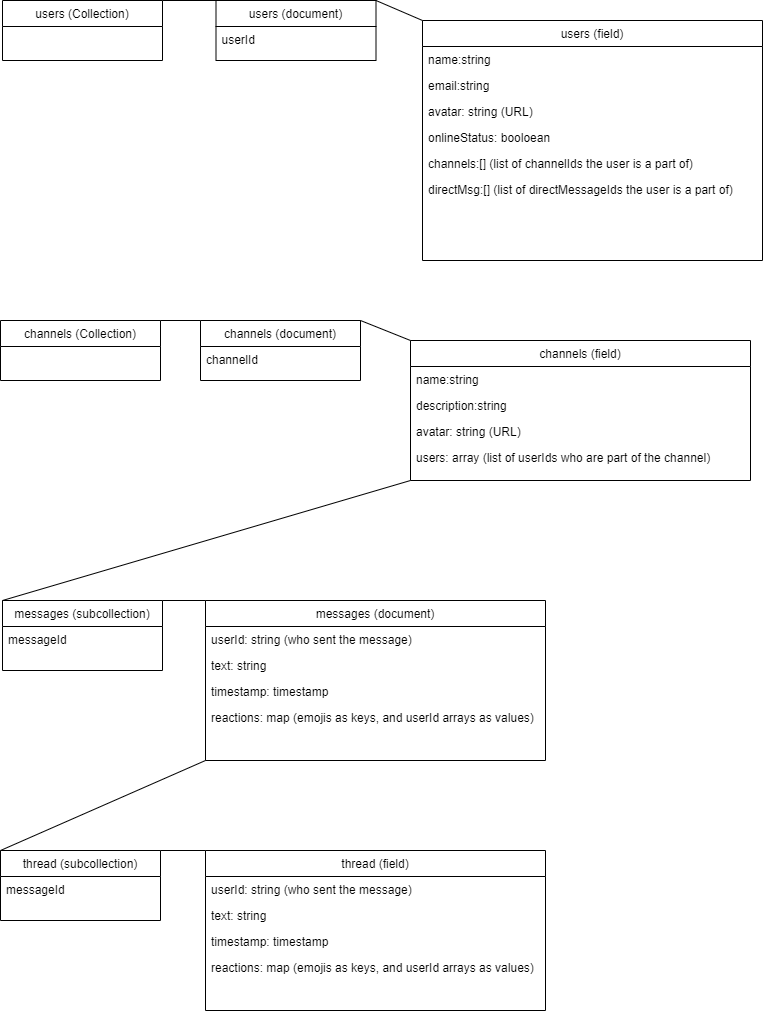

The diagram above was exported from draw.io. Its source (the exported page's mxGraphModel, read from the mxfile embedded in the PNG):
<mxGraphModel dx="3194" dy="1196" grid="1" gridSize="10" guides="1" tooltips="1" connect="1" arrows="1" fold="1" page="1" pageScale="1" pageWidth="827" pageHeight="1169" math="0" shadow="0">
  <root>
    <mxCell id="WIyWlLk6GJQsqaUBKTNV-0" />
    <mxCell id="WIyWlLk6GJQsqaUBKTNV-1" parent="WIyWlLk6GJQsqaUBKTNV-0" />
    <mxCell id="dhK8YfglPMhBLmuSwS-A-0" value="users (Collection)" style="swimlane;fontStyle=0;align=center;verticalAlign=top;childLayout=stackLayout;horizontal=1;startSize=26;horizontalStack=0;resizeParent=1;resizeLast=0;collapsible=1;marginBottom=0;rounded=0;shadow=0;strokeWidth=1;" parent="WIyWlLk6GJQsqaUBKTNV-1" vertex="1">
      <mxGeometry x="40" y="20" width="160" height="60" as="geometry">
        <mxRectangle x="60" y="600" width="160" height="26" as="alternateBounds" />
      </mxGeometry>
    </mxCell>
    <mxCell id="dhK8YfglPMhBLmuSwS-A-7" value="users (document)" style="swimlane;fontStyle=0;align=center;verticalAlign=top;childLayout=stackLayout;horizontal=1;startSize=26;horizontalStack=0;resizeParent=1;resizeLast=0;collapsible=1;marginBottom=0;rounded=0;shadow=0;strokeWidth=1;" parent="WIyWlLk6GJQsqaUBKTNV-1" vertex="1">
      <mxGeometry x="253.5" y="20" width="160" height="60" as="geometry">
        <mxRectangle x="60" y="600" width="160" height="26" as="alternateBounds" />
      </mxGeometry>
    </mxCell>
    <mxCell id="dhK8YfglPMhBLmuSwS-A-8" value="userId" style="text;align=left;verticalAlign=top;spacingLeft=4;spacingRight=4;overflow=hidden;rotatable=0;points=[[0,0.5],[1,0.5]];portConstraint=eastwest;" parent="dhK8YfglPMhBLmuSwS-A-7" vertex="1">
      <mxGeometry y="26" width="160" height="26" as="geometry" />
    </mxCell>
    <mxCell id="dhK8YfglPMhBLmuSwS-A-10" value="users (field)" style="swimlane;fontStyle=0;align=center;verticalAlign=top;childLayout=stackLayout;horizontal=1;startSize=26;horizontalStack=0;resizeParent=1;resizeLast=0;collapsible=1;marginBottom=0;rounded=0;shadow=0;strokeWidth=1;" parent="WIyWlLk6GJQsqaUBKTNV-1" vertex="1">
      <mxGeometry x="460" y="40" width="340" height="240" as="geometry">
        <mxRectangle x="490" y="600" width="160" height="26" as="alternateBounds" />
      </mxGeometry>
    </mxCell>
    <mxCell id="dhK8YfglPMhBLmuSwS-A-11" value="name:string" style="text;align=left;verticalAlign=top;spacingLeft=4;spacingRight=4;overflow=hidden;rotatable=0;points=[[0,0.5],[1,0.5]];portConstraint=eastwest;" parent="dhK8YfglPMhBLmuSwS-A-10" vertex="1">
      <mxGeometry y="26" width="340" height="26" as="geometry" />
    </mxCell>
    <mxCell id="dhK8YfglPMhBLmuSwS-A-12" value="email:string" style="text;align=left;verticalAlign=top;spacingLeft=4;spacingRight=4;overflow=hidden;rotatable=0;points=[[0,0.5],[1,0.5]];portConstraint=eastwest;" parent="dhK8YfglPMhBLmuSwS-A-10" vertex="1">
      <mxGeometry y="52" width="340" height="26" as="geometry" />
    </mxCell>
    <mxCell id="dhK8YfglPMhBLmuSwS-A-13" value="avatar: string (URL)" style="text;align=left;verticalAlign=top;spacingLeft=4;spacingRight=4;overflow=hidden;rotatable=0;points=[[0,0.5],[1,0.5]];portConstraint=eastwest;" parent="dhK8YfglPMhBLmuSwS-A-10" vertex="1">
      <mxGeometry y="78" width="340" height="26" as="geometry" />
    </mxCell>
    <mxCell id="dhK8YfglPMhBLmuSwS-A-16" value="onlineStatus: booloean" style="text;align=left;verticalAlign=top;spacingLeft=4;spacingRight=4;overflow=hidden;rotatable=0;points=[[0,0.5],[1,0.5]];portConstraint=eastwest;" parent="dhK8YfglPMhBLmuSwS-A-10" vertex="1">
      <mxGeometry y="104" width="340" height="26" as="geometry" />
    </mxCell>
    <mxCell id="dhK8YfglPMhBLmuSwS-A-14" value="channels:[] (list of channelIds the user is a part of)" style="text;align=left;verticalAlign=top;spacingLeft=4;spacingRight=4;overflow=hidden;rotatable=0;points=[[0,0.5],[1,0.5]];portConstraint=eastwest;" parent="dhK8YfglPMhBLmuSwS-A-10" vertex="1">
      <mxGeometry y="130" width="340" height="26" as="geometry" />
    </mxCell>
    <mxCell id="dhK8YfglPMhBLmuSwS-A-15" value="directMsg:[] (list of directMessageIds the user is a part of)" style="text;align=left;verticalAlign=top;spacingLeft=4;spacingRight=4;overflow=hidden;rotatable=0;points=[[0,0.5],[1,0.5]];portConstraint=eastwest;" parent="dhK8YfglPMhBLmuSwS-A-10" vertex="1">
      <mxGeometry y="156" width="340" height="26" as="geometry" />
    </mxCell>
    <mxCell id="dhK8YfglPMhBLmuSwS-A-27" value="channels (Collection)" style="swimlane;fontStyle=0;align=center;verticalAlign=top;childLayout=stackLayout;horizontal=1;startSize=26;horizontalStack=0;resizeParent=1;resizeLast=0;collapsible=1;marginBottom=0;rounded=0;shadow=0;strokeWidth=1;" parent="WIyWlLk6GJQsqaUBKTNV-1" vertex="1">
      <mxGeometry x="38" y="340" width="160" height="60" as="geometry">
        <mxRectangle x="60" y="600" width="160" height="26" as="alternateBounds" />
      </mxGeometry>
    </mxCell>
    <mxCell id="dhK8YfglPMhBLmuSwS-A-28" value="channels (document)" style="swimlane;fontStyle=0;align=center;verticalAlign=top;childLayout=stackLayout;horizontal=1;startSize=26;horizontalStack=0;resizeParent=1;resizeLast=0;collapsible=1;marginBottom=0;rounded=0;shadow=0;strokeWidth=1;" parent="WIyWlLk6GJQsqaUBKTNV-1" vertex="1">
      <mxGeometry x="238" y="340" width="160" height="60" as="geometry">
        <mxRectangle x="60" y="600" width="160" height="26" as="alternateBounds" />
      </mxGeometry>
    </mxCell>
    <mxCell id="dhK8YfglPMhBLmuSwS-A-29" value="channelId" style="text;align=left;verticalAlign=top;spacingLeft=4;spacingRight=4;overflow=hidden;rotatable=0;points=[[0,0.5],[1,0.5]];portConstraint=eastwest;" parent="dhK8YfglPMhBLmuSwS-A-28" vertex="1">
      <mxGeometry y="26" width="160" height="26" as="geometry" />
    </mxCell>
    <mxCell id="dhK8YfglPMhBLmuSwS-A-30" value="channels (field)" style="swimlane;fontStyle=0;align=center;verticalAlign=top;childLayout=stackLayout;horizontal=1;startSize=26;horizontalStack=0;resizeParent=1;resizeLast=0;collapsible=1;marginBottom=0;rounded=0;shadow=0;strokeWidth=1;" parent="WIyWlLk6GJQsqaUBKTNV-1" vertex="1">
      <mxGeometry x="448" y="360" width="340" height="140" as="geometry">
        <mxRectangle x="490" y="600" width="160" height="26" as="alternateBounds" />
      </mxGeometry>
    </mxCell>
    <mxCell id="dhK8YfglPMhBLmuSwS-A-31" value="name:string" style="text;align=left;verticalAlign=top;spacingLeft=4;spacingRight=4;overflow=hidden;rotatable=0;points=[[0,0.5],[1,0.5]];portConstraint=eastwest;" parent="dhK8YfglPMhBLmuSwS-A-30" vertex="1">
      <mxGeometry y="26" width="340" height="26" as="geometry" />
    </mxCell>
    <mxCell id="dhK8YfglPMhBLmuSwS-A-32" value="description:string" style="text;align=left;verticalAlign=top;spacingLeft=4;spacingRight=4;overflow=hidden;rotatable=0;points=[[0,0.5],[1,0.5]];portConstraint=eastwest;" parent="dhK8YfglPMhBLmuSwS-A-30" vertex="1">
      <mxGeometry y="52" width="340" height="26" as="geometry" />
    </mxCell>
    <mxCell id="dhK8YfglPMhBLmuSwS-A-33" value="avatar: string (URL)" style="text;align=left;verticalAlign=top;spacingLeft=4;spacingRight=4;overflow=hidden;rotatable=0;points=[[0,0.5],[1,0.5]];portConstraint=eastwest;" parent="dhK8YfglPMhBLmuSwS-A-30" vertex="1">
      <mxGeometry y="78" width="340" height="26" as="geometry" />
    </mxCell>
    <mxCell id="dhK8YfglPMhBLmuSwS-A-34" value="users: array (list of userIds who are part of the channel)" style="text;align=left;verticalAlign=top;spacingLeft=4;spacingRight=4;overflow=hidden;rotatable=0;points=[[0,0.5],[1,0.5]];portConstraint=eastwest;" parent="dhK8YfglPMhBLmuSwS-A-30" vertex="1">
      <mxGeometry y="104" width="340" height="26" as="geometry" />
    </mxCell>
    <mxCell id="dhK8YfglPMhBLmuSwS-A-37" value="messages (subcollection)" style="swimlane;fontStyle=0;align=center;verticalAlign=top;childLayout=stackLayout;horizontal=1;startSize=26;horizontalStack=0;resizeParent=1;resizeLast=0;collapsible=1;marginBottom=0;rounded=0;shadow=0;strokeWidth=1;" parent="WIyWlLk6GJQsqaUBKTNV-1" vertex="1">
      <mxGeometry x="40" y="620" width="160" height="70" as="geometry">
        <mxRectangle x="490" y="600" width="160" height="26" as="alternateBounds" />
      </mxGeometry>
    </mxCell>
    <mxCell id="dhK8YfglPMhBLmuSwS-A-38" value="messageId" style="text;align=left;verticalAlign=top;spacingLeft=4;spacingRight=4;overflow=hidden;rotatable=0;points=[[0,0.5],[1,0.5]];portConstraint=eastwest;" parent="dhK8YfglPMhBLmuSwS-A-37" vertex="1">
      <mxGeometry y="26" width="160" height="26" as="geometry" />
    </mxCell>
    <mxCell id="dhK8YfglPMhBLmuSwS-A-42" value="messages (document)" style="swimlane;fontStyle=0;align=center;verticalAlign=top;childLayout=stackLayout;horizontal=1;startSize=26;horizontalStack=0;resizeParent=1;resizeLast=0;collapsible=1;marginBottom=0;rounded=0;shadow=0;strokeWidth=1;" parent="WIyWlLk6GJQsqaUBKTNV-1" vertex="1">
      <mxGeometry x="243" y="620" width="340" height="160" as="geometry">
        <mxRectangle x="490" y="600" width="160" height="26" as="alternateBounds" />
      </mxGeometry>
    </mxCell>
    <mxCell id="0tTQ_zuHVSRorNj_7WHS-0" value="userId: string (who sent the message)" style="text;align=left;verticalAlign=top;spacingLeft=4;spacingRight=4;overflow=hidden;rotatable=0;points=[[0,0.5],[1,0.5]];portConstraint=eastwest;" vertex="1" parent="dhK8YfglPMhBLmuSwS-A-42">
      <mxGeometry y="26" width="340" height="26" as="geometry" />
    </mxCell>
    <mxCell id="dhK8YfglPMhBLmuSwS-A-43" value="text: string" style="text;align=left;verticalAlign=top;spacingLeft=4;spacingRight=4;overflow=hidden;rotatable=0;points=[[0,0.5],[1,0.5]];portConstraint=eastwest;" parent="dhK8YfglPMhBLmuSwS-A-42" vertex="1">
      <mxGeometry y="52" width="340" height="26" as="geometry" />
    </mxCell>
    <mxCell id="dhK8YfglPMhBLmuSwS-A-44" value="timestamp: timestamp" style="text;align=left;verticalAlign=top;spacingLeft=4;spacingRight=4;overflow=hidden;rotatable=0;points=[[0,0.5],[1,0.5]];portConstraint=eastwest;" parent="dhK8YfglPMhBLmuSwS-A-42" vertex="1">
      <mxGeometry y="78" width="340" height="26" as="geometry" />
    </mxCell>
    <mxCell id="dhK8YfglPMhBLmuSwS-A-45" value="reactions: map (emojis as keys, and userId arrays as values)" style="text;align=left;verticalAlign=top;spacingLeft=4;spacingRight=4;overflow=hidden;rotatable=0;points=[[0,0.5],[1,0.5]];portConstraint=eastwest;" parent="dhK8YfglPMhBLmuSwS-A-42" vertex="1">
      <mxGeometry y="104" width="340" height="26" as="geometry" />
    </mxCell>
    <mxCell id="0tTQ_zuHVSRorNj_7WHS-1" value="thread (field)" style="swimlane;fontStyle=0;align=center;verticalAlign=top;childLayout=stackLayout;horizontal=1;startSize=26;horizontalStack=0;resizeParent=1;resizeLast=0;collapsible=1;marginBottom=0;rounded=0;shadow=0;strokeWidth=1;" vertex="1" parent="WIyWlLk6GJQsqaUBKTNV-1">
      <mxGeometry x="243" y="870" width="340" height="160" as="geometry">
        <mxRectangle x="490" y="600" width="160" height="26" as="alternateBounds" />
      </mxGeometry>
    </mxCell>
    <mxCell id="0tTQ_zuHVSRorNj_7WHS-2" value="userId: string (who sent the message)" style="text;align=left;verticalAlign=top;spacingLeft=4;spacingRight=4;overflow=hidden;rotatable=0;points=[[0,0.5],[1,0.5]];portConstraint=eastwest;" vertex="1" parent="0tTQ_zuHVSRorNj_7WHS-1">
      <mxGeometry y="26" width="340" height="26" as="geometry" />
    </mxCell>
    <mxCell id="0tTQ_zuHVSRorNj_7WHS-3" value="text: string" style="text;align=left;verticalAlign=top;spacingLeft=4;spacingRight=4;overflow=hidden;rotatable=0;points=[[0,0.5],[1,0.5]];portConstraint=eastwest;" vertex="1" parent="0tTQ_zuHVSRorNj_7WHS-1">
      <mxGeometry y="52" width="340" height="26" as="geometry" />
    </mxCell>
    <mxCell id="0tTQ_zuHVSRorNj_7WHS-4" value="timestamp: timestamp" style="text;align=left;verticalAlign=top;spacingLeft=4;spacingRight=4;overflow=hidden;rotatable=0;points=[[0,0.5],[1,0.5]];portConstraint=eastwest;" vertex="1" parent="0tTQ_zuHVSRorNj_7WHS-1">
      <mxGeometry y="78" width="340" height="26" as="geometry" />
    </mxCell>
    <mxCell id="0tTQ_zuHVSRorNj_7WHS-5" value="reactions: map (emojis as keys, and userId arrays as values)" style="text;align=left;verticalAlign=top;spacingLeft=4;spacingRight=4;overflow=hidden;rotatable=0;points=[[0,0.5],[1,0.5]];portConstraint=eastwest;" vertex="1" parent="0tTQ_zuHVSRorNj_7WHS-1">
      <mxGeometry y="104" width="340" height="26" as="geometry" />
    </mxCell>
    <mxCell id="0tTQ_zuHVSRorNj_7WHS-6" value="thread (subcollection)" style="swimlane;fontStyle=0;align=center;verticalAlign=top;childLayout=stackLayout;horizontal=1;startSize=26;horizontalStack=0;resizeParent=1;resizeLast=0;collapsible=1;marginBottom=0;rounded=0;shadow=0;strokeWidth=1;" vertex="1" parent="WIyWlLk6GJQsqaUBKTNV-1">
      <mxGeometry x="38" y="870" width="160" height="70" as="geometry">
        <mxRectangle x="490" y="600" width="160" height="26" as="alternateBounds" />
      </mxGeometry>
    </mxCell>
    <mxCell id="0tTQ_zuHVSRorNj_7WHS-7" value="messageId" style="text;align=left;verticalAlign=top;spacingLeft=4;spacingRight=4;overflow=hidden;rotatable=0;points=[[0,0.5],[1,0.5]];portConstraint=eastwest;" vertex="1" parent="0tTQ_zuHVSRorNj_7WHS-6">
      <mxGeometry y="26" width="160" height="26" as="geometry" />
    </mxCell>
    <mxCell id="0tTQ_zuHVSRorNj_7WHS-13" value="" style="endArrow=none;html=1;rounded=0;exitX=1;exitY=0;exitDx=0;exitDy=0;entryX=0;entryY=0;entryDx=0;entryDy=0;" edge="1" parent="WIyWlLk6GJQsqaUBKTNV-1" source="dhK8YfglPMhBLmuSwS-A-0" target="dhK8YfglPMhBLmuSwS-A-7">
      <mxGeometry width="50" height="50" relative="1" as="geometry">
        <mxPoint x="1770" y="670" as="sourcePoint" />
        <mxPoint x="1820" y="620" as="targetPoint" />
      </mxGeometry>
    </mxCell>
    <mxCell id="0tTQ_zuHVSRorNj_7WHS-14" value="" style="endArrow=none;html=1;rounded=0;exitX=1;exitY=0;exitDx=0;exitDy=0;entryX=0;entryY=0;entryDx=0;entryDy=0;" edge="1" parent="WIyWlLk6GJQsqaUBKTNV-1" source="dhK8YfglPMhBLmuSwS-A-7" target="dhK8YfglPMhBLmuSwS-A-10">
      <mxGeometry width="50" height="50" relative="1" as="geometry">
        <mxPoint x="380" y="71" as="sourcePoint" />
        <mxPoint x="412" y="122" as="targetPoint" />
      </mxGeometry>
    </mxCell>
    <mxCell id="0tTQ_zuHVSRorNj_7WHS-16" value="" style="endArrow=none;html=1;rounded=0;exitX=1;exitY=0;exitDx=0;exitDy=0;entryX=0;entryY=0;entryDx=0;entryDy=0;" edge="1" parent="WIyWlLk6GJQsqaUBKTNV-1" source="dhK8YfglPMhBLmuSwS-A-27" target="dhK8YfglPMhBLmuSwS-A-28">
      <mxGeometry width="50" height="50" relative="1" as="geometry">
        <mxPoint x="218" y="240" as="sourcePoint" />
        <mxPoint x="268" y="291" as="targetPoint" />
      </mxGeometry>
    </mxCell>
    <mxCell id="0tTQ_zuHVSRorNj_7WHS-17" value="" style="endArrow=none;html=1;rounded=0;exitX=1;exitY=0;exitDx=0;exitDy=0;entryX=0;entryY=0;entryDx=0;entryDy=0;" edge="1" parent="WIyWlLk6GJQsqaUBKTNV-1" source="dhK8YfglPMhBLmuSwS-A-28" target="dhK8YfglPMhBLmuSwS-A-30">
      <mxGeometry width="50" height="50" relative="1" as="geometry">
        <mxPoint x="1628" y="490" as="sourcePoint" />
        <mxPoint x="1678" y="440" as="targetPoint" />
      </mxGeometry>
    </mxCell>
    <mxCell id="0tTQ_zuHVSRorNj_7WHS-19" value="" style="endArrow=none;html=1;rounded=0;exitX=1;exitY=0;exitDx=0;exitDy=0;entryX=0;entryY=0;entryDx=0;entryDy=0;" edge="1" parent="WIyWlLk6GJQsqaUBKTNV-1" source="dhK8YfglPMhBLmuSwS-A-37" target="dhK8YfglPMhBLmuSwS-A-42">
      <mxGeometry width="50" height="50" relative="1" as="geometry">
        <mxPoint x="1630" y="660" as="sourcePoint" />
        <mxPoint x="230" y="620" as="targetPoint" />
      </mxGeometry>
    </mxCell>
    <mxCell id="0tTQ_zuHVSRorNj_7WHS-20" value="" style="endArrow=none;html=1;rounded=0;exitX=0;exitY=1;exitDx=0;exitDy=0;entryX=0;entryY=0;entryDx=0;entryDy=0;" edge="1" parent="WIyWlLk6GJQsqaUBKTNV-1" source="dhK8YfglPMhBLmuSwS-A-30" target="dhK8YfglPMhBLmuSwS-A-37">
      <mxGeometry width="50" height="50" relative="1" as="geometry">
        <mxPoint x="1630" y="600" as="sourcePoint" />
        <mxPoint x="1680" y="550" as="targetPoint" />
      </mxGeometry>
    </mxCell>
    <mxCell id="0tTQ_zuHVSRorNj_7WHS-21" value="" style="endArrow=none;html=1;rounded=0;exitX=0;exitY=1;exitDx=0;exitDy=0;entryX=0;entryY=0;entryDx=0;entryDy=0;" edge="1" parent="WIyWlLk6GJQsqaUBKTNV-1" source="dhK8YfglPMhBLmuSwS-A-42" target="0tTQ_zuHVSRorNj_7WHS-6">
      <mxGeometry width="50" height="50" relative="1" as="geometry">
        <mxPoint x="1630" y="600" as="sourcePoint" />
        <mxPoint x="1680" y="550" as="targetPoint" />
      </mxGeometry>
    </mxCell>
    <mxCell id="0tTQ_zuHVSRorNj_7WHS-22" value="" style="endArrow=none;html=1;rounded=0;exitX=1;exitY=0;exitDx=0;exitDy=0;entryX=0;entryY=0;entryDx=0;entryDy=0;" edge="1" parent="WIyWlLk6GJQsqaUBKTNV-1" source="0tTQ_zuHVSRorNj_7WHS-6" target="0tTQ_zuHVSRorNj_7WHS-1">
      <mxGeometry width="50" height="50" relative="1" as="geometry">
        <mxPoint x="1630" y="600" as="sourcePoint" />
        <mxPoint x="1680" y="550" as="targetPoint" />
      </mxGeometry>
    </mxCell>
  </root>
</mxGraphModel>